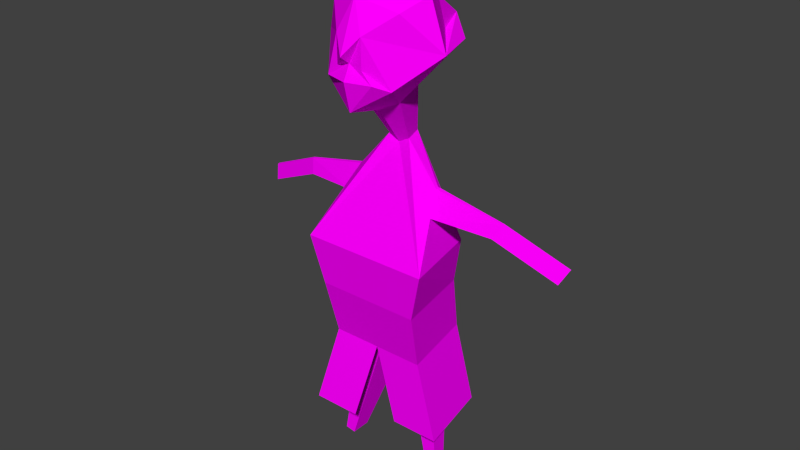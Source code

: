 # Source: korkuncaAdam.blend  (saved by Blender 2.77.0; exported with 4.5.12 LTS)
import bpy
from mathutils import Matrix  # noqa: F401  (used for matrix-valued properties, if any)

bpy.ops.wm.read_factory_settings(use_empty=True)
scene = bpy.context.scene
scene.name = 'Scene'

# ---- collections
col_collection_1 = bpy.data.collections.new('Collection 1'); scene.collection.children.link(col_collection_1)

# ---- images (referenced by path relative to the original .blend; pixels are not part of the script)
import os
ASSET_DIR = os.environ.get("B2B_ASSET_DIR", "")  # directory of the original .blend (textures are referenced by path, not embedded)
HERE = os.path.dirname(os.path.abspath(__file__))  # packed textures are extracted next to this script under _unpacked/

def load_image(name, relpath, width, height, colorspace="sRGB"):
    """Load a texture the original file referenced (path relative to the .blend, or extracted next to this script)."""
    p = next((c for c in (os.path.join(HERE, relpath), os.path.join(ASSET_DIR, relpath)) if relpath and os.path.exists(c)), "")
    if p:
        img = bpy.data.images.load(p, check_existing=True)
        img.name = name
    else:  # same state as the original file: an image datablock whose file is absent (Cycles renders it pink)
        img = bpy.data.images.new(name, width, height)
        img.source = "FILE"
        img.filepath = "//" + (relpath or name)
    img.colorspace_settings.name = colorspace
    return img
img_colorpalette_jpg = load_image('colorPalette.jpg', 'colorPalette.jpg', 1024, 1024, 'sRGB')

# ---- materials (node trees are filled in below, after node groups)
mat_material = bpy.data.materials.new('Material')
mat_material.alpha_threshold = 0.0
mat_material.roughness = 0.5
mat_material.line_color = (0.0, 0.0, 0.0, 1.0)

# ---- material node trees
mat_material.use_nodes = True; mat_material.node_tree.nodes.clear()
_N = mat_material.node_tree.nodes; _L = mat_material.node_tree.links
n0 = _N.new('ShaderNodeOutputMaterial'); n0.name = 'Material Output'; n0.location = (300, 300)
n1 = _N.new('ShaderNodeBsdfDiffuse'); n1.name = 'Diffuse BSDF'; n1.location = (10, 300)
n2 = _N.new('ShaderNodeTexCoord'); n2.name = 'Texture Coordinate'; n2.location = (120, 149)
n3 = _N.new('ShaderNodeTexImage'); n3.name = 'Image Texture'; n3.location = (367, 136)
n3.width = 140
n3.image = img_colorpalette_jpg
_L.new(n1.outputs[0], n0.inputs[0])
_L.new(n2.outputs[2], n3.inputs[0])
_L.new(n3.outputs[0], n1.inputs[0])
n0.is_active_output = True

# ---- world
world_world = bpy.data.worlds.new('World'); scene.world = world_world
world_world.color = (0.05088, 0.05088, 0.05088)
world_world.use_sun_shadow = False
world_world.sun_shadow_jitter_overblur = 0.0
world_world.cycles.sampling_method = 'NONE'
world_world.cycles.sample_map_resolution = 256

# ---- meshes
me_cube = bpy.data.meshes.new('Cube')
me_cube.from_pydata([(0.4031, -0.2835, 1.402), (0.1961, 0.2057, 0.9994), (0.2995, 0.3348, 1.702), (0.2031, 0.5194, 1.212), (0.1457, -0.067, 1.05), (0.4031, 0.1197, 1.806), (0.1117, 0.5188, 1.304), (0.541, 0.1197, 1.402), (0.07143, -0.1552, 0.6519), (0.09614, -0.0215, 0.6272), (0.4117, -0.2903, -0.2331), (0.5541, 0.4143, -0.2331), (0.2933, -0.423, -1.131), (0.4193, 0.2588, -1.131), (0.3729, -0.02975, 0.3061), (0.3761, -0.001859, 0.2995), (0.3798, -0.05793, 0.1084), (0.4078, 0.1028, 0.09874), (0.9543, -0.07304, 0.1659), (0.9537, -0.05648, 0.1616), (0.8904, -0.08977, 0.06733), (0.9008, 0.005669, 0.05306), (1.483, -0.1717, -0.07163), (1.482, -0.1552, -0.0759), (1.419, -0.1885, -0.1702), (1.429, -0.09303, -0.1844), (0.319, -0.2646, -1.327), (0.3761, 0.04894, -1.317), (0.1538, -0.3731, -1.355), (0.1538, 0.04894, -1.355), (0.4806, -0.02337, -2.272), (0.5039, 0.1044, -2.268), (0.4132, -0.06759, -2.284), (0.4132, 0.1044, -2.284), (0.3237, -0.3255, -0.6466), (0.4483, 0.3745, -0.6466), (-0.4031, -0.2835, 1.402), (-0.1961, 0.2057, 0.9994), (9.128e-08, -0.1613, 0.9994), (-0.2995, 0.3348, 1.702), (-0.2031, 0.5194, 1.212), (-0.1457, -0.067, 1.05), (9.128e-08, 0.5228, 0.9696), (9.128e-08, 0.4509, 1.806), (-0.4031, 0.1197, 1.806), (-0.1117, 0.5188, 1.304), (9.112e-08, 0.5196, 1.337), (-0.541, 0.1197, 1.402), (9.128e-08, -0.2835, 1.402), (9.128e-08, 0.2057, 0.8988), (9.128e-08, 0.1197, 2.012), (-0.07143, -0.1552, 0.6519), (-0.09614, -0.0215, 0.6272), (9.128e-08, -0.2015, 0.6272), (9.128e-08, -0.0215, 0.5778), (-0.4117, -0.2903, -0.2331), (-0.5541, 0.4143, -0.2331), (9.128e-08, -0.5568, -0.2331), (9.128e-08, 0.4143, -0.2331), (-0.2933, -0.423, -1.131), (-0.4193, 0.2588, -1.131), (8.511e-08, -0.6589, -1.131), (8.511e-08, 0.2588, -1.131), (-0.3729, -0.02975, 0.3061), (-0.3761, -0.001859, 0.2995), (-0.3798, -0.05793, 0.1084), (-0.4078, 0.1028, 0.09874), (-0.9543, -0.07304, 0.1659), (-0.9537, -0.05648, 0.1616), (-0.8904, -0.08977, 0.06733), (-0.9008, 0.005669, 0.05306), (-1.483, -0.1717, -0.07163), (-1.482, -0.1552, -0.0759), (-1.419, -0.1885, -0.1702), (-1.429, -0.09303, -0.1844), (-0.319, -0.2646, -1.327), (-0.3761, 0.04894, -1.317), (-0.1538, -0.3731, -1.355), (-0.1538, 0.04894, -1.355), (-0.4806, -0.02337, -2.272), (-0.5039, 0.1044, -2.268), (-0.4132, -0.06759, -2.284), (-0.4132, 0.1044, -2.284), (-0.3237, -0.3255, -0.6466), (-0.4483, 0.3745, -0.6466), (9.128e-08, 0.3745, -0.6466), (9.128e-08, -0.5587, -0.6466), (-0.4718, -0.423, -1.794), (-0.5978, 0.2588, -1.794), (-0.1785, -0.6589, -1.794), (-0.1785, 0.2588, -1.794), (0.4259, -0.2887, -1.794), (0.5519, 0.3931, -1.794), (0.1326, -0.5246, -1.794), (0.1326, 0.3931, -1.794), (0.1769, -0.288, 1.71), (-0.01193, -0.3437, 1.75), (0.2587, -0.4038, 1.622), (0.2173, -0.124, 1.817), (0.3415, -0.1624, 1.596), (0.01967, -0.4099, 1.58), (-0.04355, -0.1094, 1.896), (-0.1783, -0.2971, 1.648), (-0.2194, -0.4161, 1.538), (-0.2608, -0.1363, 1.733), (-0.3001, -0.1788, 1.483), (0.2995, 0.4192, 1.162), (9.654e-08, 0.582, 1.215), (0.11, 0.5228, 1.547), (9.128e-08, 0.6113, 1.402), (-0.2995, 0.4192, 1.162), (-0.11, 0.5228, 1.547)], [], [(0, 48, 38, 4), (7, 5, 98, 99), (2, 5, 7, 108), (50, 44, 104, 101), (43, 2, 108, 109), (108, 7, 1, 106), (49, 42, 106, 1), (7, 0, 4, 1), (46, 6, 3, 107), (0, 7, 99, 97), (5, 2, 43, 50), (54, 9, 11, 58), (8, 53, 57, 10), (4, 38, 53, 8), (1, 4, 8, 9), (49, 1, 9, 54), (35, 34, 12, 13), (10, 11, 17, 16), (61, 62, 29, 28), (34, 86, 61, 12), (85, 35, 13, 62), (17, 15, 19, 21), (8, 10, 16, 14), (9, 8, 14, 15), (11, 9, 15, 17), (20, 21, 25, 24), (16, 17, 21, 20), (14, 16, 20, 18), (15, 14, 18, 19), (23, 22, 24, 25), (18, 20, 24, 22), (19, 18, 22, 23), (21, 19, 23, 25), (28, 29, 33, 32), (62, 13, 27, 29), (13, 12, 26, 27), (12, 61, 28, 26), (32, 33, 31, 30), (26, 28, 32, 30), (29, 27, 31, 33), (27, 26, 30, 31), (58, 11, 35, 85), (10, 57, 86, 34), (11, 10, 34, 35), (36, 41, 38, 48), (44, 47, 105, 104), (39, 111, 47, 44), (47, 36, 103, 105), (43, 109, 111, 39), (111, 110, 37, 47), (49, 37, 110, 42), (47, 37, 41, 36), (46, 107, 40, 45), (48, 0, 97, 100), (44, 50, 43, 39), (54, 58, 56, 52), (51, 55, 57, 53), (41, 51, 53, 38), (37, 52, 51, 41), (49, 54, 52, 37), (84, 60, 59, 83), (55, 65, 66, 56), (61, 77, 78, 62), (83, 59, 61, 86), (85, 62, 60, 84), (66, 70, 68, 64), (51, 63, 65, 55), (52, 64, 63, 51), (56, 66, 64, 52), (69, 73, 74, 70), (65, 69, 70, 66), (63, 67, 69, 65), (64, 68, 67, 63), (72, 74, 73, 71), (67, 71, 73, 69), (68, 72, 71, 67), (70, 74, 72, 68), (77, 81, 82, 78), (62, 78, 76, 60), (60, 76, 75, 59), (59, 75, 77, 61), (81, 79, 80, 82), (75, 79, 81, 77), (78, 82, 80, 76), (76, 80, 79, 75), (58, 85, 84, 56), (55, 83, 86, 57), (56, 84, 83, 55), (62, 60, 88, 90), (59, 61, 89, 87), (60, 59, 87, 88), (13, 62, 94, 92), (61, 12, 91, 93), (12, 13, 92, 91), (95, 96, 100, 97), (98, 95, 97, 99), (95, 98, 101, 96), (102, 103, 100, 96), (104, 105, 103, 102), (102, 96, 101, 104), (36, 48, 100, 103), (5, 50, 101, 98), (107, 3, 106, 42), (3, 6, 108, 106), (6, 46, 109, 108), (40, 107, 42, 110), (45, 40, 110, 111), (46, 45, 111, 109)])
_uv = me_cube.uv_layers.new(name='UVMap')
_uv.uv.foreach_set('vector', [0.0932, 0.0239, 0.09378, 0.02385, 0.09381, 0.02487, 0.09365, 0.02484, 0.3459, 0.02547, 0.3463, 0.02629, 0.3463, 0.02629, 0.3459, 0.02547, 0.3464, 0.02583, 0.3463, 0.02629, 0.3459, 0.02547, 0.3463, 0.02495, 0.3405, 0.03092, 0.3405, 0.02997, 0.3405, 0.02997, 0.3405, 0.03092, 0.09471, 0.02782, 0.09516, 0.02762, 0.09554, 0.02824, 0.09502, 0.02875, 0.09436, 0.03016, 0.09489, 0.02962, 0.095, 0.03088, 0.09461, 0.03062, 0.0951, 0.03139, 0.09462, 0.03152, 0.09461, 0.03062, 0.095, 0.03088, 0.09489, 0.02962, 0.09552, 0.02959, 0.0954, 0.03071, 0.095, 0.03088, 0.879, 0.02026, 0.8792, 0.01996, 0.8793, 0.02008, 0.8791, 0.02042, 0.3454, 0.02737, 0.3448, 0.02741, 0.3448, 0.02741, 0.3454, 0.02737, 0.3451, 0.02495, 0.345, 0.02541, 0.3446, 0.02561, 0.3444, 0.02497, 0.7953, 0.02993, 0.7951, 0.03004, 0.7944, 0.02773, 0.7953, 0.02773, 0.7932, 0.03021, 0.7931, 0.03014, 0.7928, 0.02794, 0.7934, 0.02801, 0.09037, 0.03119, 0.09019, 0.03105, 0.09022, 0.03014, 0.09031, 0.03021, 0.0908, 0.03118, 0.09037, 0.03119, 0.09031, 0.03021, 0.09052, 0.03021, 0.0951, 0.03139, 0.095, 0.03088, 0.09548, 0.03143, 0.09552, 0.03168, 0.7944, 0.02729, 0.7934, 0.02701, 0.7934, 0.02587, 0.7941, 0.02605, 0.7934, 0.02801, 0.7944, 0.02828, 0.7939, 0.02896, 0.7936, 0.02892, 0.7993, 0.0257, 0.7983, 0.0257, 0.5579, 0.2411, 0.5579, 0.2411, 0.7934, 0.02701, 0.7929, 0.02695, 0.7931, 0.02582, 0.7934, 0.02587, 0.7953, 0.0268, 0.7946, 0.0268, 0.7948, 0.02584, 0.7953, 0.02584, 0.7959, 0.03264, 0.7956, 0.03283, 0.7956, 0.0314, 0.7958, 0.03146, 0.7932, 0.03021, 0.7934, 0.02801, 0.7936, 0.02892, 0.7936, 0.02941, 0.7934, 0.03021, 0.7932, 0.03021, 0.7936, 0.02941, 0.7936, 0.0294, 0.7944, 0.02828, 0.7934, 0.03021, 0.7936, 0.0294, 0.7939, 0.02896, 0.7996, 0.02806, 0.7995, 0.02806, 0.7995, 0.02667, 0.7996, 0.02667, 0.7997, 0.0291, 0.7994, 0.0291, 0.7995, 0.02806, 0.7996, 0.02806, 0.7993, 0.02319, 0.7995, 0.02337, 0.7994, 0.02457, 0.7993, 0.02463, 0.7956, 0.03283, 0.7956, 0.03284, 0.7956, 0.0314, 0.7956, 0.0314, 0.796, 0.03115, 0.7961, 0.03115, 0.7961, 0.03141, 0.7959, 0.03141, 0.7993, 0.02463, 0.7994, 0.02457, 0.7995, 0.02598, 0.7994, 0.02605, 0.7956, 0.0314, 0.7956, 0.0314, 0.7957, 0.03004, 0.7957, 0.03004, 0.7958, 0.03146, 0.7956, 0.0314, 0.7957, 0.03004, 0.7959, 0.03011, 0.546, 0.2411, 0.5459, 0.2411, 0.5459, 0.2411, 0.546, 0.2411, 0.7953, 0.02584, 0.7948, 0.02584, 0.5578, 0.2411, 0.5578, 0.2411, 0.7941, 0.02605, 0.7934, 0.02587, 0.5578, 0.2411, 0.5578, 0.2411, 0.7934, 0.02587, 0.7931, 0.02582, 0.5578, 0.2411, 0.5578, 0.2411, 0.5459, 0.2412, 0.5459, 0.2412, 0.5459, 0.2412, 0.5459, 0.2412, 0.5459, 0.2411, 0.5459, 0.2411, 0.5459, 0.2411, 0.5459, 0.2411, 0.5459, 0.2411, 0.5459, 0.2411, 0.5459, 0.2411, 0.5459, 0.2411, 0.5459, 0.2411, 0.5459, 0.2411, 0.5459, 0.2411, 0.5459, 0.2411, 0.7953, 0.02773, 0.7944, 0.02773, 0.7946, 0.0268, 0.7953, 0.0268, 0.7934, 0.02801, 0.7928, 0.02794, 0.7929, 0.02695, 0.7934, 0.02701, 0.7944, 0.02828, 0.7934, 0.02801, 0.7934, 0.02701, 0.7944, 0.02729, 0.09436, 0.02379, 0.09407, 0.0248, 0.09381, 0.02487, 0.09378, 0.02385, 0.3405, 0.02997, 0.3404, 0.02898, 0.3404, 0.02898, 0.3405, 0.02997, 0.3401, 0.02997, 0.3398, 0.0293, 0.3404, 0.02898, 0.3405, 0.02997, 0.3419, 0.02988, 0.3426, 0.02992, 0.3426, 0.02992, 0.3419, 0.02988, 0.09471, 0.02782, 0.09502, 0.02875, 0.09446, 0.02915, 0.09436, 0.02829, 0.09152, 0.03155, 0.09178, 0.0311, 0.09217, 0.03083, 0.09206, 0.0321, 0.09226, 0.03033, 0.09217, 0.03083, 0.09178, 0.0311, 0.09178, 0.0302, 0.09206, 0.0321, 0.09217, 0.03083, 0.09256, 0.03101, 0.09269, 0.03213, 0.879, 0.02026, 0.8791, 0.02042, 0.8788, 0.02045, 0.8788, 0.02028, 0.3436, 0.02163, 0.3431, 0.02169, 0.3431, 0.02169, 0.3436, 0.02163, 0.3405, 0.02997, 0.3405, 0.03092, 0.34, 0.03062, 0.3401, 0.02997, 0.7953, 0.02993, 0.7953, 0.02773, 0.7961, 0.02773, 0.7954, 0.03004, 0.7968, 0.02566, 0.7972, 0.02756, 0.7965, 0.02742, 0.7967, 0.02569, 0.09407, 0.0248, 0.09389, 0.02566, 0.09377, 0.02569, 0.09381, 0.02487, 0.09538, 0.02348, 0.09499, 0.02399, 0.0948, 0.02385, 0.09499, 0.02319, 0.09226, 0.03033, 0.09269, 0.03004, 0.09264, 0.03029, 0.09217, 0.03083, 0.7978, 0.0319, 0.7983, 0.03263, 0.7983, 0.03378, 0.7978, 0.03361, 0.7973, 0.02601, 0.7977, 0.02539, 0.7979, 0.02551, 0.7983, 0.0265, 0.7954, 0.03367, 0.5578, 0.2412, 0.5578, 0.2412, 0.7954, 0.03213, 0.797, 0.0285, 0.7968, 0.02963, 0.7964, 0.02954, 0.7964, 0.02837, 0.7953, 0.0268, 0.7953, 0.02584, 0.7957, 0.02584, 0.796, 0.0268, 0.7995, 0.02977, 0.7993, 0.03095, 0.7992, 0.03102, 0.7992, 0.02959, 0.7977, 0.02385, 0.7978, 0.02499, 0.7977, 0.02539, 0.7973, 0.02601, 0.7979, 0.02399, 0.7978, 0.02502, 0.7978, 0.02499, 0.7977, 0.02385, 0.7983, 0.0265, 0.7979, 0.02551, 0.7978, 0.02502, 0.7979, 0.02399, 0.7996, 0.03098, 0.7996, 0.02959, 0.7997, 0.02959, 0.7997, 0.03098, 0.7995, 0.03201, 0.7996, 0.03098, 0.7997, 0.03098, 0.7997, 0.03201, 0.794, 0.03367, 0.794, 0.03236, 0.7942, 0.03249, 0.7943, 0.03362, 0.7978, 0.02502, 0.7976, 0.02603, 0.7976, 0.02602, 0.7978, 0.02499, 0.796, 0.03088, 0.7961, 0.03115, 0.7959, 0.03115, 0.796, 0.03088, 0.794, 0.03236, 0.7942, 0.03119, 0.7943, 0.03132, 0.7942, 0.03249, 0.7976, 0.02603, 0.7973, 0.02716, 0.7973, 0.02714, 0.7976, 0.02602, 0.7993, 0.03095, 0.7995, 0.03231, 0.7993, 0.03237, 0.7992, 0.03102, 0.5459, 0.2412, 0.5459, 0.2412, 0.5459, 0.2412, 0.5459, 0.2412, 0.7953, 0.02584, 0.5578, 0.2411, 0.5578, 0.2411, 0.7957, 0.02584, 0.7992, 0.02968, 0.5579, 0.2412, 0.5579, 0.2412, 0.7984, 0.02959, 0.7968, 0.02963, 0.5578, 0.2412, 0.5578, 0.2412, 0.7964, 0.02954, 0.5459, 0.2412, 0.5459, 0.2412, 0.5459, 0.2412, 0.5459, 0.2412, 0.5459, 0.2412, 0.5459, 0.2412, 0.5459, 0.2412, 0.5459, 0.2412, 0.5459, 0.2411, 0.5459, 0.2411, 0.5459, 0.2411, 0.5459, 0.2411, 0.546, 0.2412, 0.546, 0.2412, 0.546, 0.2412, 0.546, 0.2412, 0.7953, 0.02773, 0.7953, 0.0268, 0.796, 0.0268, 0.7961, 0.02773, 0.7972, 0.02756, 0.797, 0.0285, 0.7964, 0.02837, 0.7965, 0.02742, 0.7973, 0.03168, 0.7978, 0.0319, 0.7978, 0.03361, 0.7973, 0.0334, 0.7953, 0.02584, 0.7957, 0.02584, 0.7957, 0.02584, 0.7953, 0.02584, 0.7968, 0.02963, 0.7964, 0.02954, 0.7964, 0.02954, 0.7968, 0.02963, 0.7983, 0.03263, 0.7983, 0.03378, 0.7983, 0.03378, 0.7983, 0.03263, 0.7948, 0.02584, 0.7953, 0.02584, 0.7953, 0.02584, 0.7948, 0.02584, 0.7931, 0.02582, 0.7934, 0.02587, 0.7934, 0.02587, 0.7931, 0.02582, 0.7934, 0.02587, 0.7941, 0.02605, 0.7941, 0.02605, 0.7934, 0.02587, 0.3433, 0.02134, 0.3437, 0.02098, 0.3436, 0.02163, 0.3431, 0.02169, 0.3463, 0.02629, 0.3458, 0.02632, 0.3454, 0.02615, 0.3459, 0.02547, 0.3458, 0.02632, 0.3463, 0.02629, 0.3464, 0.02689, 0.3457, 0.02683, 0.3442, 0.02126, 0.3442, 0.02158, 0.3436, 0.02163, 0.3437, 0.02098, 0.3405, 0.02997, 0.3404, 0.02898, 0.341, 0.02903, 0.3408, 0.02962, 0.3408, 0.02962, 0.341, 0.03019, 0.3405, 0.03092, 0.3405, 0.02997, 0.3442, 0.02158, 0.3436, 0.02163, 0.3436, 0.02163, 0.3442, 0.02158, 0.3451, 0.02495, 0.3444, 0.02497, 0.3444, 0.02497, 0.3451, 0.02495, 0.09521, 0.02927, 0.09535, 0.02893, 0.09554, 0.02879, 0.09529, 0.02959, 0.09535, 0.02893, 0.09528, 0.02881, 0.09554, 0.02824, 0.09554, 0.02879, 0.09528, 0.02881, 0.09507, 0.02911, 0.09502, 0.02875, 0.09554, 0.02824, 0.09492, 0.0293, 0.09521, 0.02927, 0.09529, 0.02959, 0.09473, 0.02946, 0.0949, 0.02913, 0.09492, 0.0293, 0.09473, 0.02946, 0.09446, 0.02915, 0.09507, 0.02911, 0.0949, 0.02913, 0.09446, 0.02915, 0.09502, 0.02875])
me_cube.materials.append(mat_material)
me_cube.use_remesh_preserve_volume = False
me_cube.use_remesh_preserve_attributes = False
me_cube.use_mirror_vertex_groups = False
me_cube.update()
arm_armature_001 = bpy.data.armatures.new('Armature.001')  # bones are not reproduced

# ---- objects
ob_armature = bpy.data.objects.new('Armature', arm_armature_001)
ob_korkuncadam = bpy.data.objects.new('korkuncAdam', me_cube)

# ---- transforms, parenting, visibility, modifiers, constraints
ob_armature.location = (0.0, 0.0, 0.2786)
ob_armature.scale = (0.663, 0.663, 0.663)
ob_armature.hide_viewport = True
ob_armature.show_in_front = True
ob_armature.lineart.crease_threshold = 0.0
ob_korkuncadam.parent = ob_armature
ob_korkuncadam.matrix_parent_inverse = Matrix(((1.508, 0.0, 0.0, 0.0), (0.0, 1.508, 0.0, 0.0), (0.0, 0.0, 1.508, -0.4203), (0.0, 0.0, 0.0, 1.0)))
ob_korkuncadam.location = (7.05e-08, 0.0528, 1.02)
ob_korkuncadam.rotation_euler = (0.0, -0.0, 3.142)
ob_korkuncadam.scale = (0.417, 0.417, 0.417)
ob_korkuncadam.lock_rotations_4d = False
ob_korkuncadam.empty_display_type = 'ARROWS'
ob_korkuncadam.lineart.crease_threshold = 0.0
_vg = ob_korkuncadam.vertex_groups.new(name='Torso')
for _i, _w in zip([10, 11, 12, 13, 16, 17, 26, 28, 29, 34, 35, 55, 56, 57, 58, 59, 60, 61, 62, 65, 66, 75, 77, 78, 83, 84, 85, 86, 87, 88, 89, 90, 91, 92, 93, 94], [0.7512, 0.4633, 0.5914, 0.03864, 0.06794, 0.08897, 0.1261, 0.1799, 0.0629, 0.8784, 0.7201, 0.7525, 0.4652, 0.8549, 0.5022, 0.5966, 0.07161, 0.6313, 0.7032, 0.07251, 0.09252, 0.1323, 0.1863, 0.07396, 0.8796, 0.7244, 0.8442, 0.8934, 0.5966, 0.07161, 0.6313, 0.7032, 0.5914, 0.03864, 0.6313, 0.7032]): _vg.add([_i], _w, 'REPLACE')
_vg = ob_korkuncadam.vertex_groups.new(name='Chest')
for _i, _w in zip([11, 17, 35, 56, 58, 66, 84, 85], [0.3249, 0.04902, 0.08668, 0.3255, 0.442, 0.0511, 0.08695, 0.0666]): _vg.add([_i], _w, 'REPLACE')
_vg = ob_korkuncadam.vertex_groups.new(name='Arm.R')
for _i, _w in zip([52, 55, 56, 57, 63, 64, 65, 66, 67, 68, 69, 70, 83, 84], [0.03194, 0.2337, 0.2424, 0.0377, 0.9431, 0.9464, 0.8965, 0.8442, 0.9874, 0.9883, 0.9946, 0.9984, 0.03724, 0.05696]): _vg.add([_i], _w, 'REPLACE')
_vg = ob_korkuncadam.vertex_groups.new(name='Hand.R')
for _i, _w in zip([71, 72, 73, 74], [0.985, 0.9823, 0.9804, 0.9888]): _vg.add([_i], _w, 'REPLACE')
_vg = ob_korkuncadam.vertex_groups.new(name='Neck')
for _i, _w in zip([1, 3, 6, 8, 9, 14, 15, 37, 38, 40, 42, 45, 46, 49, 51, 52, 53, 54, 57, 63, 64, 106, 107, 110], [0.03143, 0.01353, 0.008097, 0.9646, 0.9507, 0.04506, 0.03875, 0.03142, 0.02592, 0.01353, 0.01799, 0.008096, 0.007945, 0.124, 0.9646, 0.9505, 0.9616, 0.9984, 0.01976, 0.03842, 0.03166, 0.02366, 0.01102, 0.02365]): _vg.add([_i], _w, 'REPLACE')
_vg = ob_korkuncadam.vertex_groups.new(name='Head')
for _i, _w in zip([0, 1, 2, 3, 4, 5, 6, 7, 36, 37, 38, 39, 40, 41, 42, 43, 44, 45, 46, 47, 48, 49, 50, 95, 96, 97, 98, 99, 100, 101, 102, 103, 104, 105, 106, 107, 108, 109, 110, 111], [0.9963, 0.9575, 0.9977, 0.9732, 0.9777, 0.9986, 0.9805, 0.9938, 0.9963, 0.9575, 0.9608, 0.9977, 0.9732, 0.9777, 0.9646, 0.9986, 0.9986, 0.9805, 0.9801, 0.9938, 0.9951, 0.8712, 0.9995, 0.9982, 0.9989, 0.9963, 0.9986, 0.9938, 0.9951, 0.9995, 0.9982, 0.9963, 0.9986, 0.9938, 0.9616, 0.975, 0.9912, 0.9918, 0.9616, 0.9912]): _vg.add([_i], _w, 'REPLACE')
_vg = ob_korkuncadam.vertex_groups.new(name='Arm.L')
for _i, _w in zip([9, 10, 11, 14, 15, 16, 17, 18, 19, 20, 21, 34, 35, 57], [0.03157, 0.2352, 0.2442, 0.9396, 0.9426, 0.9024, 0.8485, 0.9869, 0.9879, 0.9948, 0.9989, 0.03776, 0.05726, 0.03827]): _vg.add([_i], _w, 'REPLACE')
_vg = ob_korkuncadam.vertex_groups.new(name='Hand.L')
for _i, _w in zip([22, 23, 24, 25], [0.9875, 0.9851, 0.9831, 0.9916]): _vg.add([_i], _w, 'REPLACE')
_vg = ob_korkuncadam.vertex_groups.new(name='UpperLeg.R')
for _i, _w in zip([12, 28, 59, 60, 61, 62, 75, 76, 77, 78, 83, 84, 85, 86, 87, 88, 89, 90, 91, 93, 94], [0.03073, 0.0164, 0.3503, 0.9156, 0.1771, 0.1428, 0.821, 0.9979, 0.7593, 0.8928, 0.06059, 0.1363, 0.02298, 0.01979, 0.3503, 0.9156, 0.1771, 0.1428, 0.03073, 0.1771, 0.1428]): _vg.add([_i], _w, 'REPLACE')
_vg = ob_korkuncadam.vertex_groups.new(name='LowerLeg.R')
for _i, _w in zip([75, 79, 80, 81, 82], [0.008732, 0.9896, 0.9977, 0.9764, 0.9972]): _vg.add([_i], _w, 'REPLACE')
_vg = ob_korkuncadam.vertex_groups.new(name='UpperLeg.L')
for _i, _w in zip([12, 13, 26, 27, 28, 29, 34, 35, 59, 61, 62, 77, 85, 86, 87, 89, 90, 91, 92, 93, 94], [0.3572, 0.9479, 0.8293, 0.9962, 0.7685, 0.909, 0.06198, 0.1412, 0.03338, 0.1801, 0.1478, 0.01982, 0.02576, 0.02116, 0.03338, 0.1801, 0.1478, 0.3572, 0.9479, 0.1801, 0.1478]): _vg.add([_i], _w, 'REPLACE')
_vg = ob_korkuncadam.vertex_groups.new(name='LowerLeg.L')
for _i, _w in zip([26, 30, 31, 32, 33], [0.007023, 0.9901, 0.9964, 0.9782, 0.9981]): _vg.add([_i], _w, 'REPLACE')
_vg = ob_korkuncadam.vertex_groups.new(name='Floor')
_m = ob_korkuncadam.modifiers.new('Armature', 'ARMATURE')
_m.object = ob_armature

# ---- collection membership
col_collection_1.objects.link(ob_armature)
col_collection_1.objects.link(ob_korkuncadam)

# ---- scene / render settings (as saved in the file)
scene.frame_start = 1; scene.frame_end = 250; scene.frame_set(0)
scene.render.engine = 'CYCLES'
scene.render.resolution_percentage = 50
scene.render.dither_intensity = 0.0
scene.cycles.use_denoising = False
scene.cycles.samples = 10
scene.cycles.sampling_pattern = 'TABULATED_SOBOL'
scene.cycles.light_sampling_threshold = 0.0
scene.cycles.use_adaptive_sampling = False
scene.cycles.use_light_tree = False
scene.cycles.blur_glossy = 0.0
scene.cycles.pixel_filter_type = 'GAUSSIAN'
scene.cycles.sample_clamp_indirect = 0.0
scene.view_settings.view_transform = 'Standard'
bpy.context.view_layer.update()

# ---- added for rendering (the .blend has no active camera and no usable light): camera, sun
cam_auto = bpy.data.cameras.new('AutoCamera')
cam_auto.lens = 50.0
cam_auto.sensor_width = 36.0
cam_auto.clip_end = 1000.0
ob_auto_camera = bpy.data.objects.new('AutoCamera', cam_auto)
scene.collection.objects.link(ob_auto_camera)
ob_auto_camera.location = (2.07976, -2.42987, 2.62544)
ob_auto_camera.rotation_euler = (1.09748, -7.21219e-08, 0.694738)
scene.camera = ob_auto_camera
light_auto_sun = bpy.data.lights.new('AutoSun', 'SUN')
light_auto_sun.energy = 3.0
light_auto_sun.angle = 0.0523599
ob_auto_sun = bpy.data.objects.new('AutoSun', light_auto_sun)
scene.collection.objects.link(ob_auto_sun)
ob_auto_sun.rotation_euler = (0.872665, 0.174533, 0.523599)
bpy.context.view_layer.update()
